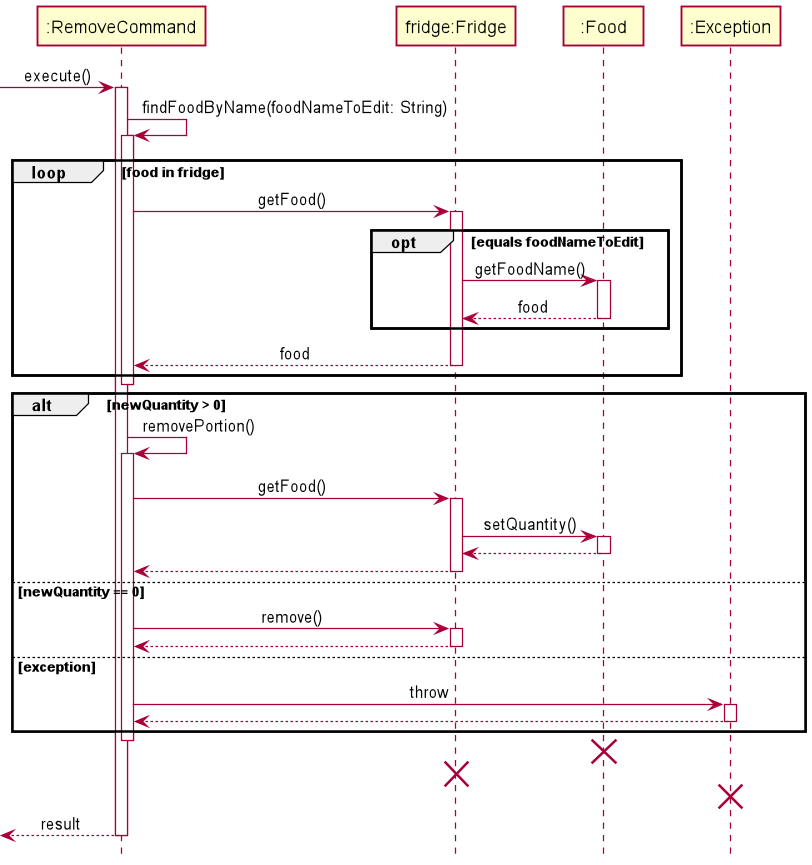

The diagram above was rendered by PlantUML. Its source (embedded in the PNG):
@startuml
'https://plantuml.com/sequence-diagram
!include style.puml

participant ":RemoveCommand" as RemoveCommand
participant "fridge:Fridge" as Fridge
participant ":Food" as Food
participant ":Exception" as Exception

-> RemoveCommand: execute()
activate RemoveCommand

RemoveCommand -> RemoveCommand: findFoodByName(foodNameToEdit: String)
activate RemoveCommand

loop food in fridge
    RemoveCommand -> Fridge: getFood()
    activate Fridge
    opt equals foodNameToEdit
        Fridge -> Food: getFoodName()
        activate Food
        return food
    end
    return food
end

deactivate RemoveCommand

alt newQuantity > 0
    RemoveCommand -> RemoveCommand: removePortion()
    activate RemoveCommand
    RemoveCommand -> Fridge: getFood()
    activate Fridge
    Fridge -> Food: setQuantity()
    activate Food
    return
    return
    deactivate Fridge
else newQuantity == 0
    RemoveCommand -> Fridge: remove()
    activate Fridge
    return
    deactivate Fridge
else exception
    RemoveCommand -> Exception: throw
    activate Exception
    return
end

deactivate RemoveCommand
destroy Food
destroy Fridge
destroy Exception

<-- RemoveCommand: result
deactivate RemoveCommand

@enduml